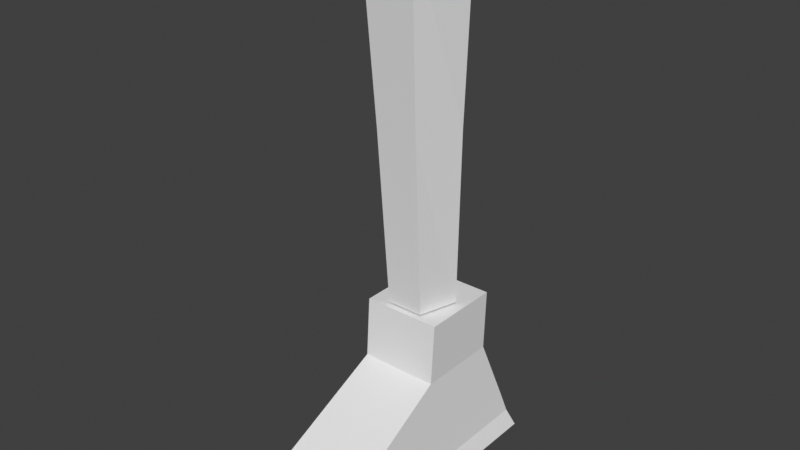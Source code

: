 # Source: low-poly-character.blend  (saved by Blender 5.1.29; exported with 4.5.12 LTS)
import bpy
from mathutils import Matrix  # noqa: F401  (used for matrix-valued properties, if any)

bpy.ops.wm.read_factory_settings(use_empty=True)
scene = bpy.context.scene
scene.name = 'Scene'

# ---- collections
col_collection = bpy.data.collections.new('Collection'); scene.collection.children.link(col_collection)

# ---- world
world_world = bpy.data.worlds.new('World'); scene.world = world_world
world_world.use_nodes = True; world_world.node_tree.nodes.clear()
_N = world_world.node_tree.nodes; _L = world_world.node_tree.links
n0 = _N.new('ShaderNodeOutputWorld'); n0.name = 'World Output'; n0.location = (200, 100)
n1 = _N.new('ShaderNodeBackground'); n1.name = 'Background'; n1.location = (-200, 100)
n1.inputs[0].default_value = (0.05088, 0.05088, 0.05088, 1.0)
_L.new(n1.outputs[0], n0.inputs[0])
n0.is_active_output = True
world_world.color = (0.05088, 0.05088, 0.05088)
world_world.sun_shadow_jitter_overblur = 0.0

# ---- meshes
me_cube = bpy.data.meshes.new('Cube')
me_cube.from_pydata([(0.01146, -0.2898, 0.0005298), (0.01146, -0.03608, 0.3026), (0.01146, 0.1727, 0.0005298), (0.01146, 0.11, 0.3026), (0.1856, -0.2898, 0.0005298), (0.1535, -0.03608, 0.3026), (0.1856, 0.1727, 0.0005298), (0.1535, 0.11, 0.3026), (0.01146, -0.2898, 0.07572), (0.01146, 0.1475, 0.07572), (0.1672, 0.1475, 0.07572), (0.1672, -0.2898, 0.07572), (0.01146, -0.04353, 0.1929), (0.01146, 0.1056, 0.1929), (0.1535, 0.1056, 0.1929), (0.1535, -0.04353, 0.1929), (0.01146, 0.1618, 0.03313), (0.1724, 0.1618, 0.03313), (0.1724, -0.2898, 0.03313), (0.01146, -0.2898, 0.03313)], [], [(12, 1, 3, 13), (13, 3, 7, 14), (14, 7, 5, 15), (15, 5, 1, 12), (2, 6, 4, 0), (7, 3, 1, 5), (18, 11, 8, 19), (17, 10, 11, 18), (16, 9, 10, 17), (19, 8, 9, 16), (11, 15, 12, 8), (10, 14, 15, 11), (9, 13, 14, 10), (8, 12, 13, 9), (0, 19, 16, 2), (2, 16, 17, 6), (6, 17, 18, 4), (4, 18, 19, 0)])
_uv = me_cube.uv_layers.new(name='UVMap')
_uv.uv.foreach_set('vector', [0.5342, 0.0, 0.625, 0.0, 0.625, 0.25, 0.5342, 0.25, 0.5342, 0.25, 0.625, 0.25, 0.625, 0.5, 0.5342, 0.5, 0.5342, 0.5, 0.625, 0.5, 0.625, 0.75, 0.5342, 0.75, 0.5342, 0.75, 0.625, 0.75, 0.625, 1.0, 0.5342, 1.0, 0.125, 0.5, 0.375, 0.5, 0.375, 0.75, 0.125, 0.75, 0.625, 0.5, 0.875, 0.5, 0.875, 0.75, 0.625, 0.75, 0.402, 0.75, 0.4372, 0.75, 0.4372, 1.0, 0.402, 1.0, 0.402, 0.5, 0.4372, 0.5, 0.4372, 0.75, 0.402, 0.75, 0.402, 0.25, 0.4372, 0.25, 0.4372, 0.5, 0.402, 0.5, 0.402, 0.0, 0.4372, 0.0, 0.4372, 0.25, 0.402, 0.25, 0.4372, 0.75, 0.5342, 0.75, 0.5342, 1.0, 0.4372, 1.0, 0.4372, 0.5, 0.5342, 0.5, 0.5342, 0.75, 0.4372, 0.75, 0.4372, 0.25, 0.5342, 0.25, 0.5342, 0.5, 0.4372, 0.5, 0.4372, 0.0, 0.5342, 0.0, 0.5342, 0.25, 0.4372, 0.25, 0.375, 0.0, 0.402, 0.0, 0.402, 0.25, 0.375, 0.25, 0.375, 0.25, 0.402, 0.25, 0.402, 0.5, 0.375, 0.5, 0.375, 0.5, 0.402, 0.5, 0.402, 0.75, 0.375, 0.75, 0.375, 0.75, 0.402, 0.75, 0.402, 1.0, 0.375, 1.0])
me_cube.update()
me_cylinder_001 = bpy.data.meshes.new('Cylinder.001')
me_cylinder_001.from_pydata([(0.08073, 0.08966, 0.3049), (0.09863, 0.0773, 0.9624), (0.1349, 0.0458, 0.3049), (0.1759, 0.01311, 0.9624), (0.1142, -0.02516, 0.3049), (0.1464, -0.09075, 0.9624), (0.04724, -0.02516, 0.3049), (0.05085, -0.09075, 0.9624), (0.02654, 0.0458, 0.3049), (0.02132, 0.01311, 0.9624), (0.0894, 0.0734, 0.6307), (0.1557, 0.02437, 0.6307), (0.1278, -0.05686, 0.6307), (0.05095, -0.05686, 0.6307), (0.0231, 0.02437, 0.6307)], [], [(10, 1, 3, 11), (11, 3, 5, 12), (12, 5, 7, 13), (13, 7, 9, 14), (14, 9, 1, 10), (8, 14, 10, 0), (6, 13, 14, 8), (4, 12, 13, 6), (2, 11, 12, 4), (0, 10, 11, 2)])
_uv = me_cylinder_001.uv_layers.new(name='UVMap')
_uv.uv.foreach_set('vector', [1.0, 0.5002, 1.0, 1.0, 0.8, 1.0, 0.8, 0.5002, 0.8, 0.5002, 0.8, 1.0, 0.6, 1.0, 0.6, 0.5002, 0.6, 0.5002, 0.6, 1.0, 0.4, 1.0, 0.4, 0.5002, 0.4, 0.5002, 0.4, 1.0, 0.2, 1.0, 0.2, 0.5002, 0.2, 0.5002, 0.2, 1.0, 2.98e-08, 1.0, -5.154e-06, 0.5002, 0.2, 0.0, 0.2, 0.5002, -5.154e-06, 0.5002, 2.98e-08, 0.0, 0.4, 0.0, 0.4, 0.5002, 0.2, 0.5002, 0.2, 0.0, 0.6, 0.0, 0.6, 0.5002, 0.4, 0.5002, 0.4, 0.0, 0.8, 0.0, 0.8, 0.5002, 0.6, 0.5002, 0.6, 0.0, 1.0, 0.0, 1.0, 0.5002, 0.8, 0.5002, 0.8, 0.0])
me_cylinder_001.update()
arm_metarig = bpy.data.armatures.new('metarig')  # bones are not reproduced

# ---- objects
ob_empty_001 = bpy.data.objects.new('Empty.001', None)
ob_metarig = bpy.data.objects.new('metarig', arm_metarig)
ob_empty = bpy.data.objects.new('Empty', None)
ob_cube = bpy.data.objects.new('Cube', me_cube)
ob_cylinder = bpy.data.objects.new('Cylinder', me_cylinder_001)

# ---- transforms, parenting, visibility, modifiers, constraints
ob_empty_001.location = (-1.054, 0.1232, 1.019)
ob_empty_001.rotation_euler = (1.571, -0.0, 1.571)
ob_empty_001.scale = (0.4438, 0.4438, 0.4438)
ob_empty_001.empty_display_type = 'IMAGE'
ob_empty_001.empty_display_size = 5.0
ob_empty_001.use_empty_image_alpha = True
ob_empty_001.color = (1.0, 1.0, 1.0, 0.5)
ob_metarig.location = (0.0, 0.0, 0.0)
ob_empty.location = (-0.009913, 1.141, 1.02)
ob_empty.rotation_euler = (1.571, -0.0, -0.0)
ob_empty.scale = (0.4459, 0.4459, 0.4459)
ob_empty.empty_display_type = 'IMAGE'
ob_empty.empty_display_size = 5.0
ob_empty.use_empty_image_alpha = True
ob_empty.color = (1.0, 1.0, 1.0, 0.5)
ob_cube.location = (0.0, 0.0, 0.0)
ob_cylinder.location = (0.0, 0.0, 0.0)

# ---- collection membership
col_collection.objects.link(ob_empty_001)
col_collection.objects.link(ob_metarig)
col_collection.objects.link(ob_empty)
col_collection.objects.link(ob_cube)
col_collection.objects.link(ob_cylinder)

# ---- scene / render settings (as saved in the file)
scene.frame_start = 1; scene.frame_end = 250; scene.frame_set(1)
scene.render.engine = 'BLENDER_EEVEE_NEXT'
scene.render.bake_bias = 0.0
scene.render.bake_samples = 0
scene.cycles.sampling_pattern = 'TABULATED_SOBOL'
scene.eevee.use_volume_custom_range = False
scene.view_settings.view_transform = 'Standard'
bpy.context.view_layer.update()

# ---- added for rendering (the .blend has no active camera and no usable light): camera, sun
cam_auto = bpy.data.cameras.new('AutoCamera')
cam_auto.lens = 50.0
cam_auto.sensor_width = 36.0
cam_auto.clip_end = 1000.0
ob_auto_camera = bpy.data.objects.new('AutoCamera', cam_auto)
scene.collection.objects.link(ob_auto_camera)
ob_auto_camera.location = (1.09907, -1.25916, 1.28189)
ob_auto_camera.rotation_euler = (1.09748, -7.21219e-08, 0.694738)
scene.camera = ob_auto_camera
light_auto_sun = bpy.data.lights.new('AutoSun', 'SUN')
light_auto_sun.energy = 3.0
light_auto_sun.angle = 0.0523599
ob_auto_sun = bpy.data.objects.new('AutoSun', light_auto_sun)
scene.collection.objects.link(ob_auto_sun)
ob_auto_sun.rotation_euler = (0.872665, 0.174533, 0.523599)
bpy.context.view_layer.update()
